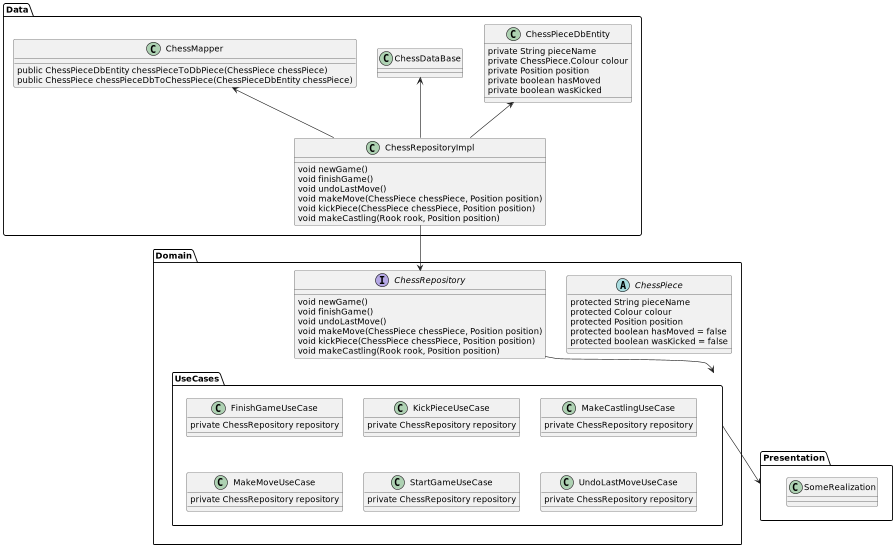

The diagram above was rendered by PlantUML. Its source (embedded in the PNG):
@startuml

package Domain{
abstract class ChessPiece {
    protected String pieceName
    protected Colour colour
    protected Position position
    protected boolean hasMoved = false
    protected boolean wasKicked = false
    }

interface ChessRepository{
void newGame()
void finishGame()
void undoLastMove()
void makeMove(ChessPiece chessPiece, Position position)
void kickPiece(ChessPiece chessPiece, Position position)
void makeCastling(Rook rook, Position position)
}

package UseCases{
class FinishGameUseCase{
private ChessRepository repository
}

class KickPieceUseCase{
private ChessRepository repository
}

class MakeCastlingUseCase{
private ChessRepository repository
}

class MakeMoveUseCase{
private ChessRepository repository
}

class StartGameUseCase{
private ChessRepository repository
}

class UndoLastMoveUseCase{
private ChessRepository repository
}
}
}



package Data{
class ChessRepositoryImpl{
void newGame()
void finishGame()
void undoLastMove()
void makeMove(ChessPiece chessPiece, Position position)
void kickPiece(ChessPiece chessPiece, Position position)
void makeCastling(Rook rook, Position position)
}
class ChessPieceDbEntity {
    private String pieceName
    private ChessPiece.Colour colour
    private Position position
    private boolean hasMoved
    private boolean wasKicked
    }
    class ChessDataBase

    class ChessMapper {
        public ChessPieceDbEntity chessPieceToDbPiece(ChessPiece chessPiece)
        public ChessPiece chessPieceDbToChessPiece(ChessPieceDbEntity chessPiece)
}
ChessPieceDbEntity<--ChessRepositoryImpl
ChessMapper<--ChessRepositoryImpl
ChessDataBase<--ChessRepositoryImpl
}

package Presentation{
class SomeRealization
}

ChessRepository-->UseCases
ChessRepositoryImpl-->ChessRepository
UseCases-->Presentation


@enduml